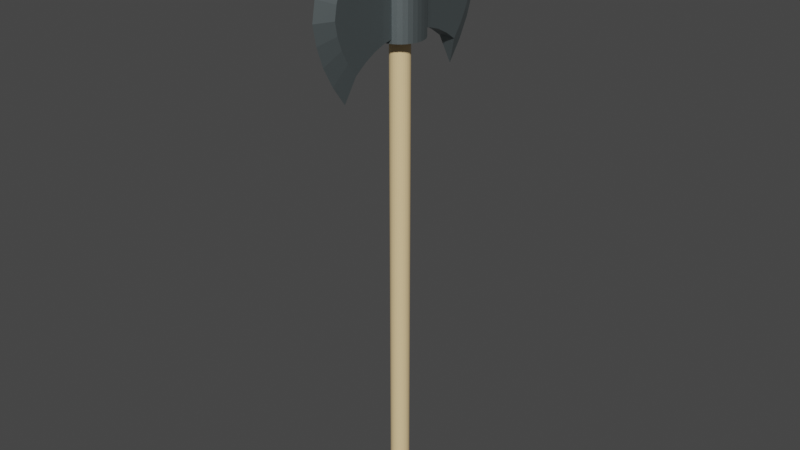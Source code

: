 # Source: HachaDeGuerra2.blend  (saved by Blender 3.0.42; exported with 4.5.12 LTS)
import bpy
from mathutils import Matrix  # noqa: F401  (used for matrix-valued properties, if any)

bpy.ops.wm.read_factory_settings(use_empty=True)
scene = bpy.context.scene
scene.name = 'Scene'

# ---- collections
col_collection = bpy.data.collections.new('Collection'); scene.collection.children.link(col_collection)

# ---- materials (node trees are filled in below, after node groups)
mat_metal = bpy.data.materials.new('Metal')
mat_metal.use_transparent_shadow = False
mat_material_008 = bpy.data.materials.new('Material.008')
mat_material_008.use_transparent_shadow = False

# ---- material node trees
mat_metal.use_nodes = True; mat_metal.node_tree.nodes.clear()
_N = mat_metal.node_tree.nodes; _L = mat_metal.node_tree.links
n0 = _N.new('ShaderNodeBsdfPrincipled'); n0.name = 'Principled BSDF'; n0.location = (10, 300)
n0.distribution = 'GGX'
n0.subsurface_method = 'RANDOM_WALK_SKIN'
n0.inputs[0].default_value = (0.2542, 0.3005, 0.3095, 1.0)
n0.inputs[1].default_value = 0.9
n0.inputs[3].default_value = 1.45
n0.inputs[27].default_value = (0.0, 0.0, 0.0, 1.0)
n0.inputs[28].default_value = 1.0
n1 = _N.new('ShaderNodeOutputMaterial'); n1.name = 'Material Output'; n1.location = (300, 300)
_L.new(n0.outputs[0], n1.inputs[0])
n1.is_active_output = True
mat_material_008.use_nodes = True; mat_material_008.node_tree.nodes.clear()
_N = mat_material_008.node_tree.nodes; _L = mat_material_008.node_tree.links
n0 = _N.new('ShaderNodeBsdfPrincipled'); n0.name = 'Principled BSDF'; n0.location = (10, 300)
n0.distribution = 'GGX'
n0.subsurface_method = 'RANDOM_WALK_SKIN'
n0.inputs[0].default_value = (0.855, 0.6308, 0.3372, 1.0)
n0.inputs[3].default_value = 1.45
n0.inputs[27].default_value = (0.0, 0.0, 0.0, 1.0)
n0.inputs[28].default_value = 1.0
n1 = _N.new('ShaderNodeOutputMaterial'); n1.name = 'Material Output'; n1.location = (300, 300)
_L.new(n0.outputs[0], n1.inputs[0])
n1.is_active_output = True

# ---- world
world_world = bpy.data.worlds.new('World'); scene.world = world_world
world_world.use_nodes = True; world_world.node_tree.nodes.clear()
_N = world_world.node_tree.nodes; _L = world_world.node_tree.links
n0 = _N.new('ShaderNodeOutputWorld'); n0.name = 'World Output'; n0.location = (300, 300)
n1 = _N.new('ShaderNodeBackground'); n1.name = 'Background'; n1.location = (10, 300)
n1.inputs[0].default_value = (0.05088, 0.05088, 0.05088, 1.0)
_L.new(n1.outputs[0], n0.inputs[0])
n0.is_active_output = True
world_world.color = (0.05088, 0.05088, 0.05088)
world_world.use_sun_shadow = False
world_world.sun_shadow_jitter_overblur = 0.0

# ---- meshes
me_cilindro_001 = bpy.data.meshes.new('Cilindro.001')
me_cilindro_001.from_pydata([(0.0, 2.429, 0.8875), (0.0, 2.429, 1.113), (0.4738, 2.382, 0.8875), (0.4738, 2.382, 1.113), (0.9294, 2.244, 0.8875), (0.9294, 2.244, 1.113), (1.349, 2.019, 1.113), (1.717, 1.717, 1.113), (2.019, 1.349, 1.113), (2.244, 0.9294, 1.113), (2.382, 0.4738, 1.113), (2.429, -1.062e-07, 1.113), (2.382, -0.4738, 1.113), (2.244, -0.9294, 1.113), (2.019, -1.349, 1.113), (1.717, -1.717, 1.113), (1.349, -2.019, 1.113), (0.9294, -2.244, 0.8875), (0.9294, -2.244, 1.113), (0.4738, -2.382, 0.8875), (0.4738, -2.382, 1.113), (-2.123e-07, -2.429, 0.8875), (-2.123e-07, -2.429, 1.113), (-0.4738, -2.382, 0.8875), (-0.4738, -2.382, 1.113), (-0.9294, -2.244, 0.8875), (-0.9294, -2.244, 1.113), (-1.349, -2.019, 1.113), (-1.717, -1.717, 1.113), (-2.019, -1.349, 1.113), (-2.244, -0.9294, 1.113), (-2.382, -0.4738, 1.113), (-2.429, 2.896e-08, 1.113), (-2.382, 0.4738, 1.113), (-2.244, 0.9294, 1.113), (-2.019, 1.349, 1.113), (-1.717, 1.717, 1.113), (-1.349, 2.019, 1.113), (-0.9294, 2.244, 0.8875), (-0.9294, 2.244, 1.113), (-0.4738, 2.382, 0.8875), (-0.4738, 2.382, 1.113), (0.8635, -3.234, 1.12), (0.8635, -3.234, 0.88), (-0.8635, 6.876, 0.8125), (0.8635, 6.876, 0.8125), (-0.8635, -3.234, 0.88), (-0.8635, -3.234, 1.12), (-0.8635, 6.876, 1.188), (0.8635, 6.876, 1.188), (0.8635, 5.662, 1.158), (-0.8635, 5.662, 1.158), (0.8635, 5.662, 0.8425), (-0.8635, 5.662, 0.8425), (0.8635, 3.234, 0.88), (0.8635, 3.234, 1.12), (-0.8635, 3.234, 1.12), (-0.8635, 3.234, 0.88), (-0.8635, 4.448, 0.865), (0.8635, 4.448, 0.865), (-0.8635, 4.448, 1.135), (0.8635, 4.448, 1.135), (0.8635, -4.448, 1.135), (0.8635, -4.448, 0.865), (-0.8635, -4.448, 0.865), (-0.8635, -4.448, 1.135), (0.8635, -5.662, 1.158), (0.8635, -5.662, 0.8425), (-0.8635, -5.662, 0.8425), (-0.8635, -5.662, 1.158), (0.8635, -6.876, 1.188), (0.8635, -6.876, 0.8125), (-0.8635, -6.876, 0.8125), (-0.8635, -6.876, 1.188), (0.8635, -7.848, 1.141), (0.8635, -8.576, 1.094), (0.8635, -9.062, 1.047), (0.8635, -9.305, 1.0), (0.8635, -9.062, 0.9531), (0.8635, -8.576, 0.9063), (0.8635, -7.848, 0.8594), (-0.8635, -7.848, 1.141), (-0.8635, -8.576, 1.094), (-0.8635, -9.062, 1.047), (-0.8635, -9.305, 1.0), (-0.8635, -9.062, 0.9531), (-0.8635, -8.576, 0.9063), (-0.8635, -7.848, 0.8594), (-0.8635, 7.848, 1.141), (-0.8635, 8.576, 1.094), (-0.8635, 9.062, 1.047), (-0.8635, 9.305, 1.0), (-0.8635, 9.062, 0.9531), (-0.8635, 8.576, 0.9063), (-0.8635, 7.848, 0.8594), (0.8635, 7.848, 1.141), (0.8635, 8.576, 1.094), (0.8635, 9.062, 1.047), (0.8635, 9.305, 1.0), (0.8635, 9.062, 0.9531), (0.8635, 8.576, 0.9063), (0.8635, 7.848, 0.8594), (0.0, 7.416, 0.7188), (0.0, 7.416, 1.281), (0.0, 8.873, 1.211), (0.0, 9.966, 1.141), (0.0, 10.69, 1.07), (0.0, 11.06, 1.0), (0.0, 10.69, 0.9297), (0.0, 9.966, 0.8594), (0.0, 8.873, 0.7891), (0.0, -7.416, 0.7188), (0.0, -7.416, 1.281), (0.0, -8.873, 0.7891), (0.0, -9.966, 0.8594), (0.0, -10.69, 0.9297), (0.0, -11.06, 1.0), (0.0, -10.69, 1.07), (0.0, -9.966, 1.141), (0.0, -8.873, 1.211), (0.0, 0.0, 1.3), (-1.454, -0.9715, 1.13), (-1.272, -0.85, 1.148), (-1.454, -0.9715, 1.165), (-1.817, -1.214, 1.183), (-2.019, -0.8364, 1.183), (-1.615, -0.6691, 1.165), (-1.414, -0.5855, 1.148), (-1.615, -0.6691, 1.13), (1.615, 0.6691, 1.13), (1.414, 0.5855, 1.148), (1.615, 0.6691, 1.165), (2.019, 0.8364, 1.183), (2.144, 0.4264, 1.183), (1.715, 0.3411, 1.165), (1.501, 0.2985, 1.148), (1.715, 0.3411, 1.13), (0.0, -1.749, 1.13), (0.0, -1.53, 1.148), (0.0, -1.749, 1.165), (0.0, -2.186, 1.183), (-0.4264, -2.144, 1.183), (-0.3411, -1.715, 1.165), (-0.2985, -1.501, 1.148), (-0.3411, -1.715, 1.13), (-1.615, 0.6691, 1.13), (-1.414, 0.5855, 1.148), (-1.615, 0.6691, 1.165), (-2.019, 0.8364, 1.183), (-1.817, 1.214, 1.183), (-1.454, 0.9715, 1.165), (-1.272, 0.85, 1.148), (-1.454, 0.9715, 1.13), (0.6691, 1.615, 1.13), (0.5855, 1.414, 1.148), (0.6691, 1.615, 1.165), (0.8364, 2.019, 1.183), (1.214, 1.817, 1.183), (0.9715, 1.454, 1.165), (0.85, 1.272, 1.148), (0.9715, 1.454, 1.13), (1.454, -0.9715, 1.13), (1.272, -0.85, 1.148), (1.454, -0.9715, 1.165), (1.817, -1.214, 1.183), (1.546, -1.546, 1.183), (1.236, -1.236, 1.165), (1.082, -1.082, 1.148), (1.236, -1.236, 1.13), (-0.3411, 1.715, 1.13), (-0.2985, 1.501, 1.148), (-0.3411, 1.715, 1.165), (-0.4264, 2.144, 1.183), (0.0, 2.186, 1.183), (0.0, 1.749, 1.165), (0.0, 1.53, 1.148), (0.0, 1.749, 1.13), (-0.8364, -2.019, 1.183), (-0.6691, -1.615, 1.165), (-0.5855, -1.414, 1.148), (-0.6691, -1.615, 1.13), (-2.144, -0.4264, 1.183), (-1.715, -0.3411, 1.165), (-1.501, -0.2985, 1.148), (-1.715, -0.3411, 1.13), (2.186, 0.0, 1.183), (1.749, 0.0, 1.165), (1.53, 0.0, 1.148), (1.749, 0.0, 1.13), (-1.214, -1.817, 1.183), (-0.9715, -1.454, 1.165), (-0.85, -1.272, 1.148), (-0.9715, -1.454, 1.13), (-1.546, 1.546, 1.183), (-1.236, 1.236, 1.165), (-1.082, 1.082, 1.148), (-1.236, 1.236, 1.13), (1.546, 1.546, 1.183), (1.236, 1.236, 1.165), (1.082, 1.082, 1.148), (1.236, 1.236, 1.13), (1.214, -1.817, 1.183), (0.9715, -1.454, 1.165), (0.85, -1.272, 1.148), (0.9715, -1.454, 1.13), (-2.186, 0.0, 1.183), (-1.749, 0.0, 1.165), (-1.53, 0.0, 1.148), (-1.749, 0.0, 1.13), (2.144, -0.4264, 1.183), (1.715, -0.3411, 1.165), (1.501, -0.2985, 1.148), (1.715, -0.3411, 1.13), (-1.546, -1.546, 1.183), (-1.236, -1.236, 1.165), (-1.082, -1.082, 1.148), (-1.236, -1.236, 1.13), (-1.214, 1.817, 1.183), (-0.9715, 1.454, 1.165), (-0.85, 1.272, 1.148), (-0.9715, 1.454, 1.13), (1.817, 1.214, 1.183), (1.454, 0.9715, 1.165), (1.272, 0.85, 1.148), (1.454, 0.9715, 1.13), (0.8364, -2.019, 1.183), (0.6691, -1.615, 1.165), (0.5855, -1.414, 1.148), (0.6691, -1.615, 1.13), (-2.144, 0.4264, 1.183), (-1.715, 0.3411, 1.165), (-1.501, 0.2985, 1.148), (-1.715, 0.3411, 1.13), (2.019, -0.8364, 1.183), (1.615, -0.6691, 1.165), (1.414, -0.5855, 1.148), (1.615, -0.6691, 1.13), (0.4264, -2.144, 1.183), (0.3411, -1.715, 1.165), (0.2985, -1.501, 1.148), (0.3411, -1.715, 1.13), (0.4264, 2.144, 1.183), (0.3411, 1.715, 1.165), (0.2985, 1.501, 1.148), (0.3411, 1.715, 1.13), (-0.8364, 2.019, 1.183), (-0.6691, 1.615, 1.165), (-0.5855, 1.414, 1.148), (-0.6691, 1.615, 1.13), (2.087e-08, 2.429, 0.8725), (0.4738, 2.382, 0.8725), (0.9294, 2.244, 0.8725), (1.349, 2.019, 0.8725), (1.717, 1.717, 0.8725), (2.019, 1.349, 0.8725), (2.244, 0.9294, 0.8725), (2.382, 0.4738, 0.8725), (2.429, -1.062e-07, 0.8725), (2.382, -0.4738, 0.8725), (2.244, -0.9294, 0.8725), (2.019, -1.349, 0.8725), (1.717, -1.717, 0.8725), (1.349, -2.019, 0.8725), (0.9294, -2.244, 0.8725), (0.4738, -2.382, 0.8725), (-1.914e-07, -2.429, 0.8725), (-0.4738, -2.382, 0.8725), (-0.9294, -2.244, 0.8725), (-1.349, -2.019, 0.8725), (-1.717, -1.717, 0.8725), (-2.019, -1.349, 0.8725), (-2.244, -0.9294, 0.8725), (-2.382, -0.4738, 0.8725), (-2.429, 2.896e-08, 0.8725), (-2.382, 0.4738, 0.8725), (-2.244, 0.9294, 0.8725), (-2.019, 1.349, 0.8725), (-1.717, 1.717, 0.8725), (-1.349, 2.019, 0.8725), (-0.9294, 2.244, 0.8725), (-0.4738, 2.382, 0.8725), (0.1951, -0.9808, 0.8725), (-8.742e-08, -1.0, 0.8725), (-0.1951, -0.9808, 0.8725), (0.0, 1.0, 0.8725), (0.1951, 0.9808, 0.8725), (0.3827, -0.9239, 0.8725), (0.5556, 0.8315, 0.8725), (0.5556, -0.8315, 0.8725), (0.3827, 0.9239, 0.8725), (0.8315, -0.5556, 0.8725), (0.8315, 0.5556, 0.8725), (-0.3827, -0.9239, 0.8725), (1.0, -4.371e-08, 0.8725), (0.9808, 0.1951, 0.8725), (0.9239, -0.3827, 0.8725), (0.9808, -0.1951, 0.8725), (0.9239, 0.3827, 0.8725), (0.7071, 0.7071, 0.8725), (0.7071, -0.7071, 0.8725), (-0.5556, -0.8315, 0.8725), (-0.7071, -0.7071, 0.8725), (-0.8315, -0.5556, 0.8725), (-1.0, 1.192e-08, 0.8725), (-0.9239, -0.3827, 0.8725), (-0.9808, -0.1951, 0.8725), (-0.9808, 0.1951, 0.8725), (-0.8315, 0.5556, 0.8725), (-0.9239, 0.3827, 0.8725), (-0.3827, 0.9239, 0.8725), (-0.5556, 0.8315, 0.8725), (-0.1951, 0.9808, 0.8725), (-0.7071, 0.7071, 0.8725), (0.1951, -0.9808, -0.8775), (-8.742e-08, -1.0, -0.8775), (-0.1951, -0.9808, -0.8775), (0.0, 1.0, -0.8775), (0.1951, 0.9808, -0.8775), (0.3827, -0.9239, -0.8775), (0.5556, 0.8315, -0.8775), (0.5556, -0.8315, -0.8775), (0.3827, 0.9239, -0.8775), (0.8315, -0.5556, -0.8775), (0.8315, 0.5556, -0.8775), (-0.3827, -0.9239, -0.8775), (1.0, -4.371e-08, -0.8775), (0.9808, 0.1951, -0.8775), (0.9239, -0.3827, -0.8775), (0.9808, -0.1951, -0.8775), (0.9239, 0.3827, -0.8775), (0.7071, 0.7071, -0.8775), (0.7071, -0.7071, -0.8775), (-0.5556, -0.8315, -0.8775), (-0.7071, -0.7071, -0.8775), (-0.8315, -0.5556, -0.8775), (-1.0, 1.192e-08, -0.8775), (-0.9239, -0.3827, -0.8775), (-0.9808, -0.1951, -0.8775), (-0.9808, 0.1951, -0.8775), (-0.8315, 0.5556, -0.8775), (-0.9239, 0.3827, -0.8775), (-0.3827, 0.9239, -0.8775), (-0.5556, 0.8315, -0.8775), (-0.1951, 0.9808, -0.8775), (-0.7071, 0.7071, -0.8775)], [], [(54, 57, 58, 59), (60, 61, 50, 51), (7, 253, 252, 6), (8, 254, 253, 7), (9, 255, 254, 8), (10, 256, 255, 9), (11, 257, 256, 10), (12, 258, 257, 11), (13, 259, 258, 12), (14, 260, 259, 13), (15, 261, 260, 14), (16, 262, 261, 15), (262, 16, 18, 17, 263), (54, 55, 5, 4), (268, 267, 25, 26, 27), (94, 44, 53, 51, 48, 88, 89, 90, 91, 92, 93), (29, 270, 269, 28), (30, 271, 270, 29), (31, 272, 271, 30), (32, 273, 272, 31), (33, 274, 273, 32), (34, 275, 274, 33), (35, 276, 275, 34), (36, 277, 276, 35), (37, 278, 277, 36), (37, 39, 38, 279, 278), (47, 46, 64, 65), (55, 54, 59, 61), (19, 21, 265, 264), (42, 43, 17, 18), (59, 58, 53, 52), (57, 54, 4, 2, 0, 40, 38), (99, 98, 97, 96, 95, 49, 50, 52, 45, 101, 100), (43, 46, 25, 23, 21, 19, 17), (56, 55, 61, 60), (57, 56, 60, 58), (58, 60, 51, 53), (61, 59, 52, 50), (55, 56, 39, 41, 1, 3, 5), (42, 18, 20, 22, 24, 26, 47), (62, 65, 69, 66), (43, 42, 62, 63), (46, 43, 63, 64), (42, 47, 65, 62), (71, 67, 66, 70, 74, 75, 76, 77, 78, 79, 80), (63, 62, 66, 67), (65, 64, 68, 69), (64, 63, 67, 68), (85, 84, 83, 82, 81, 73, 69, 68, 72, 87, 86), (110, 102, 44, 94), (119, 112, 73, 81), (111, 113, 87, 72), (113, 114, 86, 87), (114, 115, 85, 86), (115, 116, 84, 85), (116, 117, 83, 84), (117, 118, 82, 83), (118, 119, 81, 82), (103, 104, 88, 48), (104, 105, 89, 88), (105, 106, 90, 89), (106, 107, 91, 90), (107, 108, 92, 91), (108, 109, 93, 92), (109, 110, 94, 93), (100, 101, 110, 109), (99, 100, 109, 108), (98, 99, 108, 107), (97, 98, 107, 106), (96, 97, 106, 105), (95, 96, 105, 104), (49, 95, 104, 103), (101, 45, 102, 110), (75, 74, 119, 118), (76, 75, 118, 117), (77, 76, 117, 116), (78, 77, 116, 115), (79, 78, 115, 114), (80, 79, 114, 113), (71, 80, 113, 111), (74, 70, 112, 119), (112, 70, 73), (69, 73, 70, 66), (103, 48, 49), (50, 49, 48, 51), (68, 67, 71, 72), (53, 44, 45, 52), (111, 72, 71), (102, 45, 44), (57, 38, 39, 56), (28, 269, 268, 27), (47, 26, 25, 46), (125, 124, 120), (133, 132, 120), (141, 140, 120), (149, 148, 120), (157, 156, 120), (165, 164, 120), (173, 172, 120), (177, 141, 120), (181, 125, 120), (185, 133, 120), (189, 177, 120), (193, 149, 120), (197, 157, 120), (201, 165, 120), (205, 181, 120), (209, 185, 120), (213, 189, 120), (217, 193, 120), (221, 197, 120), (225, 201, 120), (229, 205, 120), (233, 209, 120), (237, 225, 120), (241, 173, 120), (124, 213, 120), (245, 217, 120), (132, 221, 120), (140, 237, 120), (148, 229, 120), (164, 233, 120), (172, 245, 120), (5, 3, 244, 153), (153, 244, 243, 154), (154, 243, 242, 155), (155, 242, 241, 156), (41, 39, 248, 169), (169, 248, 247, 170), (170, 247, 246, 171), (171, 246, 245, 172), (14, 13, 236, 161), (161, 236, 235, 162), (162, 235, 234, 163), (163, 234, 233, 164), (34, 33, 232, 145), (145, 232, 231, 146), (146, 231, 230, 147), (147, 230, 229, 148), (22, 20, 240, 137), (137, 240, 239, 138), (138, 239, 238, 139), (139, 238, 237, 140), (9, 8, 224, 129), (129, 224, 223, 130), (130, 223, 222, 131), (131, 222, 221, 132), (39, 37, 220, 248), (248, 220, 219, 247), (247, 219, 218, 246), (246, 218, 217, 245), (29, 28, 216, 121), (121, 216, 215, 122), (122, 215, 214, 123), (123, 214, 213, 124), (3, 1, 176, 244), (244, 176, 175, 243), (243, 175, 174, 242), (242, 174, 173, 241), (20, 18, 228, 240), (240, 228, 227, 239), (239, 227, 226, 238), (238, 226, 225, 237), (13, 12, 212, 236), (236, 212, 211, 235), (235, 211, 210, 234), (234, 210, 209, 233), (33, 32, 208, 232), (232, 208, 207, 231), (231, 207, 206, 230), (230, 206, 205, 229), (18, 16, 204, 228), (228, 204, 203, 227), (227, 203, 202, 226), (226, 202, 201, 225), (8, 7, 200, 224), (224, 200, 199, 223), (223, 199, 198, 222), (222, 198, 197, 221), (37, 36, 196, 220), (220, 196, 195, 219), (219, 195, 194, 218), (218, 194, 193, 217), (28, 27, 192, 216), (216, 192, 191, 215), (215, 191, 190, 214), (214, 190, 189, 213), (12, 11, 188, 212), (212, 188, 187, 211), (211, 187, 186, 210), (210, 186, 185, 209), (32, 31, 184, 208), (208, 184, 183, 207), (207, 183, 182, 206), (206, 182, 181, 205), (16, 15, 168, 204), (204, 168, 167, 203), (203, 167, 166, 202), (202, 166, 165, 201), (7, 6, 160, 200), (200, 160, 159, 199), (199, 159, 158, 198), (198, 158, 157, 197), (36, 35, 152, 196), (196, 152, 151, 195), (195, 151, 150, 194), (194, 150, 149, 193), (27, 26, 180, 192), (192, 180, 179, 191), (191, 179, 178, 190), (190, 178, 177, 189), (11, 10, 136, 188), (188, 136, 135, 187), (187, 135, 134, 186), (186, 134, 133, 185), (31, 30, 128, 184), (184, 128, 127, 183), (183, 127, 126, 182), (182, 126, 125, 181), (26, 24, 144, 180), (180, 144, 143, 179), (179, 143, 142, 178), (178, 142, 141, 177), (1, 41, 169, 176), (176, 169, 170, 175), (175, 170, 171, 174), (174, 171, 172, 173), (15, 14, 161, 168), (168, 161, 162, 167), (167, 162, 163, 166), (166, 163, 164, 165), (6, 5, 153, 160), (160, 153, 154, 159), (159, 154, 155, 158), (158, 155, 156, 157), (35, 34, 145, 152), (152, 145, 146, 151), (151, 146, 147, 150), (150, 147, 148, 149), (24, 22, 137, 144), (144, 137, 138, 143), (143, 138, 139, 142), (142, 139, 140, 141), (10, 9, 129, 136), (136, 129, 130, 135), (135, 130, 131, 134), (134, 131, 132, 133), (30, 29, 121, 128), (128, 121, 122, 127), (127, 122, 123, 126), (126, 123, 124, 125), (156, 241, 120), (280, 249, 250, 251, 252, 253, 254, 255, 256, 294, 297, 291, 298, 287, 289, 285, 284, 311, 309, 310, 312, 307, 308, 306, 303, 305, 272, 273, 274, 275, 276, 277, 278, 279), (294, 256, 257, 258, 259, 260, 261, 262, 263, 264, 265, 266, 267, 268, 269, 270, 271, 272, 305, 304, 302, 301, 300, 292, 283, 282, 281, 286, 288, 299, 290, 295, 296, 293), (38, 40, 280, 279), (2, 4, 251, 250), (21, 23, 266, 265), (40, 0, 249, 280), (23, 25, 267, 266), (17, 19, 264, 263), (0, 2, 250, 249), (252, 251, 4, 5, 6), (295, 290, 322, 327), (305, 303, 335, 337), (302, 304, 336, 334), (287, 298, 330, 319), (308, 307, 339, 340), (306, 308, 340, 338), (290, 299, 331, 322), (307, 312, 344, 339), (281, 282, 314, 313), (310, 309, 341, 342), (303, 306, 338, 335), (283, 292, 324, 315), (309, 311, 343, 341), (304, 305, 337, 336), (286, 281, 313, 318), (284, 285, 317, 316), (311, 284, 316, 343), (301, 302, 334, 333), (292, 300, 332, 324), (299, 288, 320, 331), (312, 310, 342, 344), (300, 301, 333, 332), (291, 297, 329, 323), (288, 286, 318, 320), (285, 289, 321, 317), (282, 283, 315, 314), (298, 291, 323, 330), (289, 287, 319, 321), (294, 293, 325, 326), (293, 296, 328, 325), (297, 294, 326, 329), (296, 295, 327, 328), (314, 315, 324, 332, 333, 334, 336, 337, 335, 338, 340, 339, 344, 342, 341, 343, 316, 317, 321, 319, 330, 323, 329, 326, 325, 328, 327, 322, 331, 320, 318, 313)])
me_cilindro_001.polygons.foreach_set('material_index', [0, 0, 0, 0, 0, 0, 0, 0, 0, 0, 0, 0, 0, 0, 0, 0, 0, 0, 0, 0, 0, 0, 0, 0, 0, 0, 0, 0, 0, 0, 0, 0, 0, 0, 0, 0, 0, 0, 0, 0, 0, 0, 0, 0, 0, 0, 0, 0, 0, 0, 0, 0, 0, 0, 0, 0, 0, 0, 0, 0, 0, 0, 0, 0, 0, 0, 0, 0, 0, 0, 0, 0, 0, 0, 0, 0, 0, 0, 0, 0, 0, 0, 0, 0, 0, 0, 0, 0, 0, 0, 0, 0, 0, 0, 0, 0, 0, 0, 0, 0, 0, 0, 0, 0, 0, 0, 0, 0, 0, 0, 0, 0, 0, 0, 0, 0, 0, 0, 0, 0, 0, 0, 0, 0, 0, 0, 0, 0, 0, 0, 0, 0, 0, 0, 0, 0, 0, 0, 0, 0, 0, 0, 0, 0, 0, 0, 0, 0, 0, 0, 0, 0, 0, 0, 0, 0, 0, 0, 0, 0, 0, 0, 0, 0, 0, 0, 0, 0, 0, 0, 0, 0, 0, 0, 0, 0, 0, 0, 0, 0, 0, 0, 0, 0, 0, 0, 0, 0, 0, 0, 0, 0, 0, 0, 0, 0, 0, 0, 0, 0, 0, 0, 0, 0, 0, 0, 0, 0, 0, 0, 0, 0, 0, 0, 0, 0, 0, 0, 0, 0, 0, 0, 0, 0, 0, 0, 0, 0, 0, 0, 0, 0, 0, 0, 0, 0, 0, 0, 0, 0, 0, 0, 0, 0, 0, 0, 0, 0, 0, 0, 0, 0, 0, 0, 0, 0, 0, 0, 0, 0, 0, 0, 1, 1, 1, 1, 1, 1, 1, 1, 1, 1, 1, 1, 1, 1, 1, 1, 1, 1, 1, 1, 1, 1, 1, 1, 1, 1, 1, 1, 1, 1, 1, 1, 1])
_uv = me_cilindro_001.uv_layers.new(name='MapaUV')
_uv.uv.foreach_set('vector', [0.8833, 0.4496, 0.6167, 0.4496, 0.6167, 0.4496, 0.8833, 0.4496, 0.1167, 0.4496, 0.3833, 0.4496, 0.3833, 0.4496, 0.1167, 0.4496, 0.875, 1.0, 0.875, 0.5, 0.9062, 0.5, 0.9062, 1.0, 0.8438, 1.0, 0.8438, 0.5, 0.875, 0.5, 0.875, 1.0, 0.8125, 1.0, 0.8125, 0.5, 0.8438, 0.5, 0.8438, 1.0, 0.7812, 1.0, 0.7812, 0.5, 0.8125, 0.5, 0.8125, 1.0, 0.75, 1.0, 0.75, 0.5, 0.7812, 0.5, 0.7812, 1.0, 0.7188, 1.0, 0.7188, 0.5, 0.75, 0.5, 0.75, 1.0, 0.6875, 1.0, 0.6875, 0.5, 0.7188, 0.5, 0.7188, 1.0, 0.6562, 1.0, 0.6562, 0.5, 0.6875, 0.5, 0.6875, 1.0, 0.625, 1.0, 0.625, 0.5, 0.6562, 0.5, 0.6562, 1.0, 0.5938, 1.0, 0.5938, 0.5, 0.625, 0.5, 0.625, 1.0, 0.8833, 0.05045, 0.3833, 0.05045, 0.3418, 0.02827, 0.8418, 0.02827, 0.8418, 0.02827, 0.9062, 0.5, 0.9062, 1.0, 0.3418, 0.4717, 0.8418, 0.4717, 0.4062, 0.5, 0.6582, 0.02827, 0.6582, 0.02827, 0.1582, 0.02827, 0.1167, 0.05045, 0.09375, 0.5625, 0.09375, 0.5, 0.09375, 0.5, 0.09375, 1.0, 0.09375, 1.0, 0.09375, 0.9375, 0.09375, 0.875, 0.09375, 0.8125, 0.09375, 0.75, 0.09375, 0.6875, 0.09375, 0.625, 0.3438, 1.0, 0.3438, 0.5, 0.375, 0.5, 0.375, 1.0, 0.3125, 1.0, 0.3125, 0.5, 0.3438, 0.5, 0.3438, 1.0, 0.2812, 1.0, 0.2812, 0.5, 0.3125, 0.5, 0.3125, 1.0, 0.25, 1.0, 0.25, 0.5, 0.2812, 0.5, 0.2812, 1.0, 0.2188, 1.0, 0.2188, 0.5, 0.25, 0.5, 0.25, 1.0, 0.1875, 1.0, 0.1875, 0.5, 0.2188, 0.5, 0.2188, 1.0, 0.1562, 1.0, 0.1562, 0.5, 0.1875, 0.5, 0.1875, 1.0, 0.125, 1.0, 0.125, 0.5, 0.1562, 0.5, 0.1562, 1.0, 0.09375, 1.0, 0.09375, 0.5, 0.125, 0.5, 0.125, 1.0, 0.1167, 0.4496, 0.1582, 0.4717, 0.6582, 0.4717, 0.6582, 0.4717, 0.6167, 0.4496, 0.4062, 1.0, 0.4062, 0.5, 0.4062, 0.5, 0.4062, 1.0, 0.9062, 1.0, 0.9062, 0.5, 0.9062, 0.5, 0.9062, 1.0, 0.7968, 0.01461, 0.75, 0.01, 0.75, 0.01, 0.7968, 0.01461, 0.3833, 0.05045, 0.8833, 0.05045, 0.8418, 0.02827, 0.3418, 0.02827, 0.8833, 0.4496, 0.6167, 0.4496, 0.6167, 0.4496, 0.8833, 0.4496, 0.6167, 0.4496, 0.8833, 0.4496, 0.8418, 0.4717, 0.7968, 0.4854, 0.75, 0.49, 0.7032, 0.4854, 0.6582, 0.4717, 0.9062, 0.6875, 0.9062, 0.75, 0.9062, 0.8125, 0.9062, 0.875, 0.9062, 0.9375, 0.9062, 1.0, 0.9062, 1.0, 0.9062, 0.5, 0.9062, 0.5, 0.9062, 0.5625, 0.9062, 0.625, 0.8833, 0.05045, 0.6167, 0.05045, 0.6582, 0.02827, 0.7032, 0.01461, 0.75, 0.01, 0.7968, 0.01461, 0.8418, 0.02827, 0.1167, 0.4496, 0.3833, 0.4496, 0.3833, 0.4496, 0.1167, 0.4496, 0.09375, 0.5, 0.09375, 1.0, 0.09375, 1.0, 0.09375, 0.5, 0.09375, 0.5, 0.09375, 1.0, 0.09375, 1.0, 0.09375, 0.5, 0.9062, 1.0, 0.9062, 0.5, 0.9062, 0.5, 0.9062, 1.0, 0.3833, 0.4496, 0.1167, 0.4496, 0.1582, 0.4717, 0.2032, 0.4854, 0.25, 0.49, 0.2968, 0.4854, 0.3418, 0.4717, 0.3833, 0.05045, 0.3418, 0.02827, 0.2968, 0.01461, 0.25, 0.01, 0.2032, 0.01461, 0.1582, 0.02827, 0.1167, 0.05045, 0.3833, 0.05045, 0.1167, 0.05045, 0.1167, 0.05045, 0.3833, 0.05045, 0.5938, 0.5, 0.5938, 1.0, 0.5938, 1.0, 0.5938, 0.5, 0.6167, 0.05045, 0.8833, 0.05045, 0.8833, 0.05045, 0.6167, 0.05045, 0.3833, 0.05045, 0.1167, 0.05045, 0.1167, 0.05045, 0.3833, 0.05045, 0.5938, 0.5, 0.5938, 0.5, 0.5938, 1.0, 0.5938, 1.0, 0.5938, 0.9375, 0.5938, 0.875, 0.5938, 0.8125, 0.5938, 0.75, 0.5938, 0.6875, 0.5938, 0.625, 0.5938, 0.5625, 0.5938, 0.5, 0.5938, 1.0, 0.5938, 1.0, 0.5938, 0.5, 0.4062, 1.0, 0.4062, 0.5, 0.4062, 0.5, 0.4062, 1.0, 0.6167, 0.05045, 0.8833, 0.05045, 0.8833, 0.05045, 0.6167, 0.05045, 0.4063, 0.6875, 0.4063, 0.75, 0.4062, 0.8125, 0.4062, 0.875, 0.4062, 0.9375, 0.4062, 1.0, 0.4062, 1.0, 0.4062, 0.5, 0.4062, 0.5, 0.4062, 0.5625, 0.4062, 0.625, 0.7288, 0.5404, 0.7615, 0.4748, 0.6167, 0.4496, 0.5513, 0.5184, 0.4392, 0.4659, 0.3948, 0.5252, 0.4062, 1.0, 0.4326, 0.8813, 0.75, 0.05045, 0.7056, 0.1098, 0.5904, 0.1691, 0.6167, 0.05045, 0.7056, 0.1098, 0.6612, 0.1691, 0.5641, 0.2878, 0.5904, 0.1691, 0.6612, 0.1691, 0.6168, 0.2285, 0.5378, 0.4065, 0.5641, 0.2878, 0.6168, 0.2285, 0.5724, 0.2878, 0.5115, 0.5252, 0.5378, 0.4065, 0.5724, 0.2878, 0.528, 0.3472, 0.4852, 0.6439, 0.5115, 0.5252, 0.528, 0.3472, 0.4836, 0.4065, 0.4589, 0.7626, 0.4852, 0.6439, 0.4836, 0.4065, 0.4392, 0.4659, 0.4326, 0.8813, 0.4589, 0.7626, 0.5, 1.0, 0.5327, 0.9343, 0.1591, 0.9312, 0.09375, 1.0, 0.5327, 0.9343, 0.5654, 0.8687, 0.2245, 0.8624, 0.1591, 0.9312, 0.5654, 0.8687, 0.598, 0.803, 0.2898, 0.7936, 0.2245, 0.8624, 0.598, 0.803, 0.6307, 0.7374, 0.3552, 0.7248, 0.2898, 0.7936, 0.6307, 0.7374, 0.6634, 0.6717, 0.4206, 0.656, 0.3552, 0.7248, 0.6634, 0.6717, 0.6961, 0.6061, 0.4859, 0.5872, 0.4206, 0.656, 0.6961, 0.6061, 0.7288, 0.5404, 0.5513, 0.5184, 0.4859, 0.5872, 0.9062, 0.625, 0.9062, 0.5625, 0.7288, 0.5404, 0.6961, 0.6061, 0.9062, 0.6875, 0.9062, 0.625, 0.6961, 0.6061, 0.6634, 0.6717, 0.9062, 0.75, 0.9062, 0.6875, 0.6634, 0.6717, 0.6307, 0.7374, 0.9062, 0.8125, 0.9062, 0.75, 0.6307, 0.7374, 0.598, 0.803, 0.9062, 0.875, 0.9062, 0.8125, 0.598, 0.803, 0.5654, 0.8687, 0.9062, 0.9375, 0.9062, 0.875, 0.5654, 0.8687, 0.5327, 0.9343, 0.9062, 1.0, 0.9062, 0.9375, 0.5327, 0.9343, 0.5, 1.0, 0.9062, 0.5625, 0.9062, 0.5, 0.7615, 0.4748, 0.7288, 0.5404, 0.5083, 0.05045, 0.4458, 0.05045, 0.4392, 0.4659, 0.4836, 0.4065, 0.5708, 0.05045, 0.5083, 0.05045, 0.4836, 0.4065, 0.528, 0.3472, 0.6333, 0.05045, 0.5708, 0.05045, 0.528, 0.3472, 0.5724, 0.2878, 0.6958, 0.05045, 0.6333, 0.05045, 0.5724, 0.2878, 0.6168, 0.2285, 0.7583, 0.05045, 0.6958, 0.05045, 0.6168, 0.2285, 0.6612, 0.1691, 0.8208, 0.05045, 0.7583, 0.05045, 0.6612, 0.1691, 0.7056, 0.1098, 0.8833, 0.05045, 0.8208, 0.05045, 0.7056, 0.1098, 0.75, 0.05045, 0.4458, 0.05045, 0.3833, 0.05045, 0.3948, 0.5252, 0.4392, 0.4659, 0.3948, 0.5252, 0.3833, 0.05045, 0.4062, 1.0, 0.4062, 1.0, 0.4062, 1.0, 0.3833, 0.05045, 0.5938, 1.0, 0.5, 1.0, 0.09375, 1.0, 0.9062, 1.0, 0.9062, 1.0, 0.9062, 1.0, 0.09375, 1.0, 0.09375, 1.0, 0.4062, 0.5, 0.5938, 0.5, 0.5938, 0.5, 0.4062, 0.5, 0.09375, 0.5, 0.09375, 0.5, 0.9062, 0.5, 0.9062, 0.5, 0.75, 0.05045, 0.4062, 0.5, 0.8833, 0.05045, 0.7615, 0.4748, 0.9062, 0.5, 0.6167, 0.4496, 0.09375, 0.5, 0.6582, 0.4717, 0.1582, 0.4717, 0.09375, 1.0, 0.375, 1.0, 0.375, 0.5, 0.4062, 0.5, 0.4062, 1.0, 0.1167, 0.05045, 0.1582, 0.02827, 0.6582, 0.02827, 0.6167, 0.05045, 0.3125, 1.0, 0.3437, 1.0, 0.3125, 1.0, 0.7812, 1.0, 0.8125, 1.0, 0.7812, 1.0, 0.2032, 0.01461, 0.25, 0.01, 0.2032, 0.01461, 0.1562, 1.0, 0.1875, 1.0, 0.1562, 1.0, 0.3833, 0.4496, 0.3418, 0.4717, 0.3833, 0.4496, 0.625, 1.0, 0.6562, 1.0, 0.625, 1.0, 0.25, 0.49, 0.2032, 0.4854, 0.25, 0.49, 0.1582, 0.02827, 0.2032, 0.01461, 0.1582, 0.02827, 0.2812, 1.0, 0.3125, 1.0, 0.2812, 1.0, 0.75, 1.0, 0.7812, 1.0, 0.75, 1.0, 0.1167, 0.05045, 0.1582, 0.02827, 0.1167, 0.05045, 0.125, 1.0, 0.1562, 1.0, 0.125, 1.0, 0.875, 1.0, 0.9062, 1.0, 0.875, 1.0, 0.5937, 1.0, 0.625, 1.0, 0.5938, 1.0, 0.25, 1.0, 0.2812, 1.0, 0.25, 1.0, 0.7188, 1.0, 0.75, 1.0, 0.7188, 1.0, 0.375, 1.0, 0.4062, 1.0, 0.375, 1.0, 0.09375, 1.0, 0.125, 1.0, 0.09375, 1.0, 0.8438, 1.0, 0.875, 1.0, 0.8438, 1.0, 0.3418, 0.02827, 0.3833, 0.05045, 0.3418, 0.02827, 0.2188, 1.0, 0.25, 1.0, 0.2188, 1.0, 0.6875, 1.0, 0.7188, 1.0, 0.6875, 1.0, 0.2968, 0.01461, 0.3418, 0.02827, 0.2968, 0.01461, 0.2968, 0.4854, 0.25, 0.49, 0.2968, 0.4854, 0.3437, 1.0, 0.375, 1.0, 0.3438, 1.0, 0.1582, 0.4717, 0.1167, 0.4496, 0.1582, 0.4717, 0.8125, 1.0, 0.8438, 1.0, 0.8125, 1.0, 0.25, 0.01, 0.2968, 0.01461, 0.25, 0.01, 0.1875, 1.0, 0.2188, 1.0, 0.1875, 1.0, 0.6562, 1.0, 0.6875, 1.0, 0.6562, 1.0, 0.2032, 0.4854, 0.1582, 0.4717, 0.2032, 0.4854, 0.3418, 0.4717, 0.2968, 0.4854, 0.2968, 0.4854, 0.3418, 0.4717, 0.3418, 0.4717, 0.2968, 0.4854, 0.2968, 0.4854, 0.3418, 0.4717, 0.3418, 0.4717, 0.2968, 0.4854, 0.2968, 0.4854, 0.3418, 0.4717, 0.3418, 0.4717, 0.2968, 0.4854, 0.2968, 0.4854, 0.3418, 0.4717, 0.2032, 0.4854, 0.1582, 0.4717, 0.1582, 0.4717, 0.2032, 0.4854, 0.2032, 0.4854, 0.1582, 0.4717, 0.1582, 0.4717, 0.2032, 0.4854, 0.2032, 0.4854, 0.1582, 0.4717, 0.1582, 0.4717, 0.2032, 0.4854, 0.2032, 0.4854, 0.1582, 0.4717, 0.1582, 0.4717, 0.2032, 0.4854, 0.6562, 1.0, 0.6875, 1.0, 0.6875, 1.0, 0.6562, 1.0, 0.6562, 1.0, 0.6875, 1.0, 0.6875, 1.0, 0.6562, 1.0, 0.6562, 1.0, 0.6875, 1.0, 0.6875, 1.0, 0.6563, 1.0, 0.6563, 1.0, 0.6875, 1.0, 0.6875, 1.0, 0.6562, 1.0, 0.1875, 1.0, 0.2188, 1.0, 0.2188, 1.0, 0.1875, 1.0, 0.1875, 1.0, 0.2188, 1.0, 0.2188, 1.0, 0.1875, 1.0, 0.1875, 1.0, 0.2188, 1.0, 0.2188, 1.0, 0.1875, 1.0, 0.1875, 1.0, 0.2188, 1.0, 0.2188, 1.0, 0.1875, 1.0, 0.25, 0.01, 0.2968, 0.01461, 0.2968, 0.01461, 0.25, 0.01, 0.25, 0.01, 0.2968, 0.01461, 0.2968, 0.01461, 0.25, 0.01, 0.25, 0.01, 0.2968, 0.01461, 0.2968, 0.01461, 0.25, 0.01, 0.25, 0.01, 0.2968, 0.01461, 0.2968, 0.01461, 0.25, 0.01, 0.8125, 1.0, 0.8438, 1.0, 0.8438, 1.0, 0.8125, 1.0, 0.8125, 1.0, 0.8438, 1.0, 0.8438, 1.0, 0.8125, 1.0, 0.8125, 1.0, 0.8438, 1.0, 0.8438, 1.0, 0.8125, 1.0, 0.8125, 1.0, 0.8438, 1.0, 0.8438, 1.0, 0.8125, 1.0, 0.1582, 0.4717, 0.1167, 0.4496, 0.1167, 0.4496, 0.1582, 0.4717, 0.1582, 0.4717, 0.1167, 0.4496, 0.1167, 0.4496, 0.1582, 0.4717, 0.1582, 0.4717, 0.1167, 0.4496, 0.1167, 0.4496, 0.1582, 0.4717, 0.1582, 0.4717, 0.1167, 0.4496, 0.1167, 0.4496, 0.1582, 0.4717, 0.3438, 1.0, 0.375, 1.0, 0.375, 1.0, 0.3437, 1.0, 0.3437, 1.0, 0.375, 1.0, 0.375, 1.0, 0.3437, 1.0, 0.3437, 1.0, 0.375, 1.0, 0.375, 1.0, 0.3437, 1.0, 0.3437, 1.0, 0.375, 1.0, 0.375, 1.0, 0.3437, 1.0, 0.2968, 0.4854, 0.25, 0.49, 0.25, 0.49, 0.2968, 0.4854, 0.2968, 0.4854, 0.25, 0.49, 0.25, 0.49, 0.2968, 0.4854, 0.2968, 0.4854, 0.25, 0.49, 0.25, 0.49, 0.2968, 0.4854, 0.2968, 0.4854, 0.25, 0.49, 0.25, 0.49, 0.2968, 0.4854, 0.2968, 0.01461, 0.3418, 0.02827, 0.3418, 0.02827, 0.2968, 0.01461, 0.2968, 0.01461, 0.3418, 0.02827, 0.3418, 0.02827, 0.2968, 0.01461, 0.2968, 0.01461, 0.3418, 0.02827, 0.3418, 0.02827, 0.2968, 0.01461, 0.2968, 0.01461, 0.3418, 0.02827, 0.3418, 0.02827, 0.2968, 0.01461, 0.6875, 1.0, 0.7188, 1.0, 0.7188, 1.0, 0.6875, 1.0, 0.6875, 1.0, 0.7188, 1.0, 0.7188, 1.0, 0.6875, 1.0, 0.6875, 1.0, 0.7188, 1.0, 0.7188, 1.0, 0.6875, 1.0, 0.6875, 1.0, 0.7188, 1.0, 0.7188, 1.0, 0.6875, 1.0, 0.2188, 1.0, 0.25, 1.0, 0.25, 1.0, 0.2188, 1.0, 0.2188, 1.0, 0.25, 1.0, 0.25, 1.0, 0.2188, 1.0, 0.2188, 1.0, 0.25, 1.0, 0.25, 1.0, 0.2188, 1.0, 0.2188, 1.0, 0.25, 1.0, 0.25, 1.0, 0.2188, 1.0, 0.3418, 0.02827, 0.3833, 0.05045, 0.3833, 0.05045, 0.3418, 0.02827, 0.3418, 0.02827, 0.3833, 0.05045, 0.3833, 0.05045, 0.3418, 0.02827, 0.3418, 0.02827, 0.3833, 0.05045, 0.3833, 0.05045, 0.3418, 0.02827, 0.3418, 0.02827, 0.3833, 0.05045, 0.3833, 0.05045, 0.3418, 0.02827, 0.8438, 1.0, 0.875, 1.0, 0.875, 1.0, 0.8438, 1.0, 0.8438, 1.0, 0.875, 1.0, 0.875, 1.0, 0.8438, 1.0, 0.8438, 1.0, 0.875, 1.0, 0.875, 1.0, 0.8438, 1.0, 0.8438, 1.0, 0.875, 1.0, 0.875, 1.0, 0.8438, 1.0, 0.09375, 1.0, 0.125, 1.0, 0.125, 1.0, 0.09375, 1.0, 0.09375, 1.0, 0.125, 1.0, 0.125, 1.0, 0.09375, 1.0, 0.09375, 1.0, 0.125, 1.0, 0.125, 1.0, 0.09375, 1.0, 0.09375, 1.0, 0.125, 1.0, 0.125, 1.0, 0.09375, 1.0, 0.375, 1.0, 0.4062, 1.0, 0.4062, 1.0, 0.375, 1.0, 0.375, 1.0, 0.4062, 1.0, 0.4062, 1.0, 0.375, 1.0, 0.375, 1.0, 0.4062, 1.0, 0.4062, 1.0, 0.375, 1.0, 0.375, 1.0, 0.4062, 1.0, 0.4062, 1.0, 0.375, 1.0, 0.7188, 1.0, 0.75, 1.0, 0.75, 1.0, 0.7188, 1.0, 0.7188, 1.0, 0.75, 1.0, 0.75, 1.0, 0.7188, 1.0, 0.7188, 1.0, 0.75, 1.0, 0.75, 1.0, 0.7188, 1.0, 0.7188, 1.0, 0.75, 1.0, 0.75, 1.0, 0.7188, 1.0, 0.25, 1.0, 0.2812, 1.0, 0.2812, 1.0, 0.25, 1.0, 0.25, 1.0, 0.2812, 1.0, 0.2812, 1.0, 0.25, 1.0, 0.25, 1.0, 0.2812, 1.0, 0.2812, 1.0, 0.25, 1.0, 0.25, 1.0, 0.2812, 1.0, 0.2812, 1.0, 0.25, 1.0, 0.5938, 1.0, 0.625, 1.0, 0.625, 1.0, 0.5937, 1.0, 0.5937, 1.0, 0.625, 1.0, 0.625, 1.0, 0.5938, 1.0, 0.5938, 1.0, 0.625, 1.0, 0.625, 1.0, 0.5938, 1.0, 0.5938, 1.0, 0.625, 1.0, 0.625, 1.0, 0.5937, 1.0, 0.875, 1.0, 0.9062, 1.0, 0.9062, 1.0, 0.875, 1.0, 0.875, 1.0, 0.9062, 1.0, 0.9062, 1.0, 0.875, 1.0, 0.875, 1.0, 0.9062, 1.0, 0.9062, 1.0, 0.875, 1.0, 0.875, 1.0, 0.9062, 1.0, 0.9062, 1.0, 0.875, 1.0, 0.125, 1.0, 0.1562, 1.0, 0.1562, 1.0, 0.125, 1.0, 0.125, 1.0, 0.1562, 1.0, 0.1562, 1.0, 0.125, 1.0, 0.125, 1.0, 0.1562, 1.0, 0.1562, 1.0, 0.125, 1.0, 0.125, 1.0, 0.1562, 1.0, 0.1562, 1.0, 0.125, 1.0, 0.1167, 0.05045, 0.1582, 0.02827, 0.1582, 0.02827, 0.1167, 0.05045, 0.1167, 0.05045, 0.1582, 0.02827, 0.1582, 0.02827, 0.1167, 0.05045, 0.1167, 0.05045, 0.1582, 0.02827, 0.1582, 0.02827, 0.1167, 0.05045, 0.1167, 0.05045, 0.1582, 0.02827, 0.1582, 0.02827, 0.1167, 0.05045, 0.75, 1.0, 0.7812, 1.0, 0.7813, 1.0, 0.75, 1.0, 0.75, 1.0, 0.7813, 1.0, 0.7813, 1.0, 0.75, 1.0, 0.75, 1.0, 0.7813, 1.0, 0.7812, 1.0, 0.75, 1.0, 0.75, 1.0, 0.7812, 1.0, 0.7812, 1.0, 0.75, 1.0, 0.2812, 1.0, 0.3125, 1.0, 0.3125, 1.0, 0.2812, 1.0, 0.2812, 1.0, 0.3125, 1.0, 0.3125, 1.0, 0.2812, 1.0, 0.2812, 1.0, 0.3125, 1.0, 0.3125, 1.0, 0.2812, 1.0, 0.2812, 1.0, 0.3125, 1.0, 0.3125, 1.0, 0.2812, 1.0, 0.1582, 0.02827, 0.2032, 0.01461, 0.2032, 0.01461, 0.1582, 0.02827, 0.1582, 0.02827, 0.2032, 0.01461, 0.2032, 0.01461, 0.1582, 0.02827, 0.1582, 0.02827, 0.2032, 0.01461, 0.2032, 0.01461, 0.1582, 0.02827, 0.1582, 0.02827, 0.2032, 0.01461, 0.2032, 0.01461, 0.1582, 0.02827, 0.25, 0.49, 0.2032, 0.4854, 0.2032, 0.4854, 0.25, 0.49, 0.25, 0.49, 0.2032, 0.4854, 0.2032, 0.4854, 0.25, 0.49, 0.25, 0.49, 0.2032, 0.4854, 0.2032, 0.4854, 0.25, 0.49, 0.25, 0.49, 0.2032, 0.4854, 0.2032, 0.4854, 0.25, 0.49, 0.625, 1.0, 0.6562, 1.0, 0.6562, 1.0, 0.625, 1.0, 0.625, 1.0, 0.6562, 1.0, 0.6562, 1.0, 0.625, 1.0, 0.625, 1.0, 0.6562, 1.0, 0.6563, 1.0, 0.625, 1.0, 0.625, 1.0, 0.6563, 1.0, 0.6562, 1.0, 0.625, 1.0, 0.3833, 0.4496, 0.3418, 0.4717, 0.3418, 0.4717, 0.3833, 0.4496, 0.3833, 0.4496, 0.3418, 0.4717, 0.3418, 0.4717, 0.3833, 0.4496, 0.3833, 0.4496, 0.3418, 0.4717, 0.3418, 0.4717, 0.3833, 0.4496, 0.3833, 0.4496, 0.3418, 0.4717, 0.3418, 0.4717, 0.3833, 0.4496, 0.1562, 1.0, 0.1875, 1.0, 0.1875, 1.0, 0.1562, 1.0, 0.1562, 1.0, 0.1875, 1.0, 0.1875, 1.0, 0.1562, 1.0, 0.1562, 1.0, 0.1875, 1.0, 0.1875, 1.0, 0.1562, 1.0, 0.1562, 1.0, 0.1875, 1.0, 0.1875, 1.0, 0.1562, 1.0, 0.2032, 0.01461, 0.25, 0.01, 0.25, 0.01, 0.2032, 0.01461, 0.2032, 0.01461, 0.25, 0.01, 0.25, 0.01, 0.2032, 0.01461, 0.2032, 0.01461, 0.25, 0.01, 0.25, 0.01, 0.2032, 0.01461, 0.2032, 0.01461, 0.25, 0.01, 0.25, 0.01, 0.2032, 0.01461, 0.7812, 1.0, 0.8125, 1.0, 0.8125, 1.0, 0.7813, 1.0, 0.7813, 1.0, 0.8125, 1.0, 0.8125, 1.0, 0.7813, 1.0, 0.7813, 1.0, 0.8125, 1.0, 0.8125, 1.0, 0.7812, 1.0, 0.7812, 1.0, 0.8125, 1.0, 0.8125, 1.0, 0.7812, 1.0, 0.3125, 1.0, 0.3438, 1.0, 0.3437, 1.0, 0.3125, 1.0, 0.3125, 1.0, 0.3437, 1.0, 0.3437, 1.0, 0.3125, 1.0, 0.3125, 1.0, 0.3437, 1.0, 0.3437, 1.0, 0.3125, 1.0, 0.3125, 1.0, 0.3437, 1.0, 0.3437, 1.0, 0.3125, 1.0, 0.3418, 0.4717, 0.2968, 0.4854, 0.3418, 0.4717, 0.7032, 0.4854, 0.75, 0.49, 0.7968, 0.4854, 0.8418, 0.4717, 0.8833, 0.4496, 0.9197, 0.4197, 0.9496, 0.3833, 0.9717, 0.3418, 0.9854, 0.2968, 0.8469, 0.2693, 0.8413, 0.2878, 0.8322, 0.3049, 0.8199, 0.3199, 0.8049, 0.3322, 0.7878, 0.3413, 0.7693, 0.3469, 0.75, 0.3488, 0.7307, 0.3469, 0.7122, 0.3413, 0.6951, 0.3322, 0.6801, 0.3199, 0.6678, 0.3049, 0.6587, 0.2878, 0.6531, 0.2693, 0.6512, 0.25, 0.6531, 0.2307, 0.5146, 0.2032, 0.51, 0.25, 0.5146, 0.2968, 0.5283, 0.3418, 0.5504, 0.3833, 0.5803, 0.4197, 0.6167, 0.4496, 0.6582, 0.4717, 0.8469, 0.2693, 0.9854, 0.2968, 0.99, 0.25, 0.9854, 0.2032, 0.9717, 0.1582, 0.9496, 0.1167, 0.9197, 0.08029, 0.8833, 0.05045, 0.8418, 0.02827, 0.7968, 0.01461, 0.75, 0.01, 0.7032, 0.01461, 0.6582, 0.02827, 0.6167, 0.05045, 0.5803, 0.08029, 0.5504, 0.1167, 0.5283, 0.1582, 0.5146, 0.2032, 0.6531, 0.2307, 0.6587, 0.2122, 0.6678, 0.1951, 0.6801, 0.1801, 0.6951, 0.1678, 0.7122, 0.1587, 0.7307, 0.1531, 0.75, 0.1512, 0.7693, 0.1531, 0.7878, 0.1587, 0.8049, 0.1678, 0.8199, 0.1801, 0.8322, 0.1951, 0.8413, 0.2122, 0.8469, 0.2307, 0.8488, 0.25, 0.6582, 0.4717, 0.7032, 0.4854, 0.7032, 0.4854, 0.6582, 0.4717, 0.7968, 0.4854, 0.8418, 0.4717, 0.8418, 0.4717, 0.7968, 0.4854, 0.75, 0.01, 0.7032, 0.01461, 0.7032, 0.01461, 0.75, 0.01, 0.7032, 0.4854, 0.75, 0.49, 0.75, 0.49, 0.7032, 0.4854, 0.7032, 0.01461, 0.6582, 0.02827, 0.6582, 0.02827, 0.7032, 0.01461, 0.8418, 0.02827, 0.7968, 0.01461, 0.7968, 0.01461, 0.8418, 0.02827, 0.75, 0.49, 0.7968, 0.4854, 0.7968, 0.4854, 0.75, 0.49, 0.9062, 0.5, 0.8418, 0.4717, 0.8418, 0.4717, 0.3418, 0.4717, 0.3833, 0.4496, 0.8413, 0.2122, 0.8322, 0.1951, 0.8322, 0.1951, 0.8413, 0.2122, 0.6531, 0.2307, 0.6512, 0.25, 0.6512, 0.25, 0.6531, 0.2307, 0.6678, 0.1951, 0.6587, 0.2122, 0.6587, 0.2122, 0.6678, 0.1951, 0.8049, 0.3322, 0.8199, 0.3199, 0.8199, 0.3199, 0.8049, 0.3322, 0.6587, 0.2878, 0.6678, 0.3049, 0.6678, 0.3049, 0.6587, 0.2878, 0.6531, 0.2693, 0.6587, 0.2878, 0.6587, 0.2878, 0.6531, 0.2693, 0.8322, 0.1951, 0.8199, 0.1801, 0.8199, 0.1801, 0.8322, 0.1951, 0.6678, 0.3049, 0.6801, 0.3199, 0.6801, 0.3199, 0.6678, 0.3049, 0.7693, 0.1531, 0.75, 0.1512, 0.75, 0.1512, 0.7693, 0.1531, 0.6951, 0.3322, 0.7122, 0.3413, 0.7122, 0.3413, 0.6951, 0.3322, 0.6512, 0.25, 0.6531, 0.2693, 0.6531, 0.2693, 0.6512, 0.25, 0.7307, 0.1531, 0.7122, 0.1587, 0.7122, 0.1587, 0.7307, 0.1531, 0.7122, 0.3413, 0.7307, 0.3469, 0.7307, 0.3469, 0.7122, 0.3413, 0.6587, 0.2122, 0.6531, 0.2307, 0.6531, 0.2307, 0.6587, 0.2122, 0.7878, 0.1587, 0.7693, 0.1531, 0.7693, 0.1531, 0.7878, 0.1587, 0.75, 0.3488, 0.7693, 0.3469, 0.7693, 0.3469, 0.75, 0.3488, 0.7307, 0.3469, 0.75, 0.3488, 0.75, 0.3488, 0.7307, 0.3469, 0.6801, 0.1801, 0.6678, 0.1951, 0.6678, 0.1951, 0.6801, 0.1801, 0.7122, 0.1587, 0.6951, 0.1678, 0.6951, 0.1678, 0.7122, 0.1587, 0.8199, 0.1801, 0.8049, 0.1678, 0.8049, 0.1678, 0.8199, 0.1801, 0.6801, 0.3199, 0.6951, 0.3322, 0.6951, 0.3322, 0.6801, 0.3199, 0.6951, 0.1678, 0.6801, 0.1801, 0.6801, 0.1801, 0.6951, 0.1678, 0.8322, 0.3049, 0.8413, 0.2878, 0.8413, 0.2878, 0.8322, 0.3049, 0.8049, 0.1678, 0.7878, 0.1587, 0.7878, 0.1587, 0.8049, 0.1678, 0.7693, 0.3469, 0.7878, 0.3413, 0.7878, 0.3413, 0.7693, 0.3469, 0.75, 0.1512, 0.7307, 0.1531, 0.7307, 0.1531, 0.75, 0.1512, 0.8199, 0.3199, 0.8322, 0.3049, 0.8322, 0.3049, 0.8199, 0.3199, 0.7878, 0.3413, 0.8049, 0.3322, 0.8049, 0.3322, 0.7878, 0.3413, 0.8469, 0.2693, 0.8488, 0.25, 0.8488, 0.25, 0.8469, 0.2693, 0.8488, 0.25, 0.8469, 0.2307, 0.8469, 0.2307, 0.8488, 0.25, 0.8413, 0.2878, 0.8469, 0.2693, 0.8469, 0.2693, 0.8413, 0.2878, 0.8469, 0.2307, 0.8413, 0.2122, 0.8413, 0.2122, 0.8469, 0.2307, 0.75, 0.1512, 0.7307, 0.1531, 0.7122, 0.1587, 0.6951, 0.1678, 0.6801, 0.1801, 0.6678, 0.1951, 0.6587, 0.2122, 0.6531, 0.2307, 0.6512, 0.25, 0.6531, 0.2693, 0.6587, 0.2878, 0.6678, 0.3049, 0.6801, 0.3199, 0.6951, 0.3322, 0.7122, 0.3413, 0.7307, 0.3469, 0.75, 0.3488, 0.7693, 0.3469, 0.7878, 0.3413, 0.8049, 0.3322, 0.8199, 0.3199, 0.8322, 0.3049, 0.8413, 0.2878, 0.8469, 0.2693, 0.8488, 0.25, 0.8469, 0.2307, 0.8413, 0.2122, 0.8322, 0.1951, 0.8199, 0.1801, 0.8049, 0.1678, 0.7878, 0.1587, 0.7693, 0.1531])
me_cilindro_001.materials.append(mat_metal)
me_cilindro_001.materials.append(mat_material_008)
me_cilindro_001.use_remesh_fix_poles = True
me_cilindro_001.use_remesh_preserve_attributes = False
me_cilindro_001.update()

# ---- objects
ob_hacha = bpy.data.objects.new('Hacha', me_cilindro_001)

# ---- transforms, parenting, visibility, modifiers, constraints
ob_hacha.location = (0.0, 0.0, 0.0)
ob_hacha.delta_scale = (0.49, 0.49, 14.0)

# ---- collection membership
col_collection.objects.link(ob_hacha)

# ---- scene / render settings (as saved in the file)
scene.frame_start = 1; scene.frame_end = 250; scene.frame_set(1)
scene.render.engine = 'BLENDER_EEVEE_NEXT'
scene.cycles.sampling_pattern = 'TABULATED_SOBOL'
scene.cycles.use_light_tree = False
scene.view_settings.view_transform = 'Filmic'
bpy.context.view_layer.update()

# ---- added for rendering (the .blend has no active camera and no usable light): camera, sun
cam_auto = bpy.data.cameras.new('AutoCamera')
cam_auto.lens = 50.0
cam_auto.sensor_width = 36.0
cam_auto.clip_end = 1000.0
ob_auto_camera = bpy.data.objects.new('AutoCamera', cam_auto)
scene.collection.objects.link(ob_auto_camera)
ob_auto_camera.location = (30.0158, -36.0189, 26.9701)
ob_auto_camera.rotation_euler = (1.09748, -7.21219e-08, 0.694738)
scene.camera = ob_auto_camera
light_auto_sun = bpy.data.lights.new('AutoSun', 'SUN')
light_auto_sun.energy = 3.0
light_auto_sun.angle = 0.0523599
ob_auto_sun = bpy.data.objects.new('AutoSun', light_auto_sun)
scene.collection.objects.link(ob_auto_sun)
ob_auto_sun.rotation_euler = (0.872665, 0.174533, 0.523599)
bpy.context.view_layer.update()
